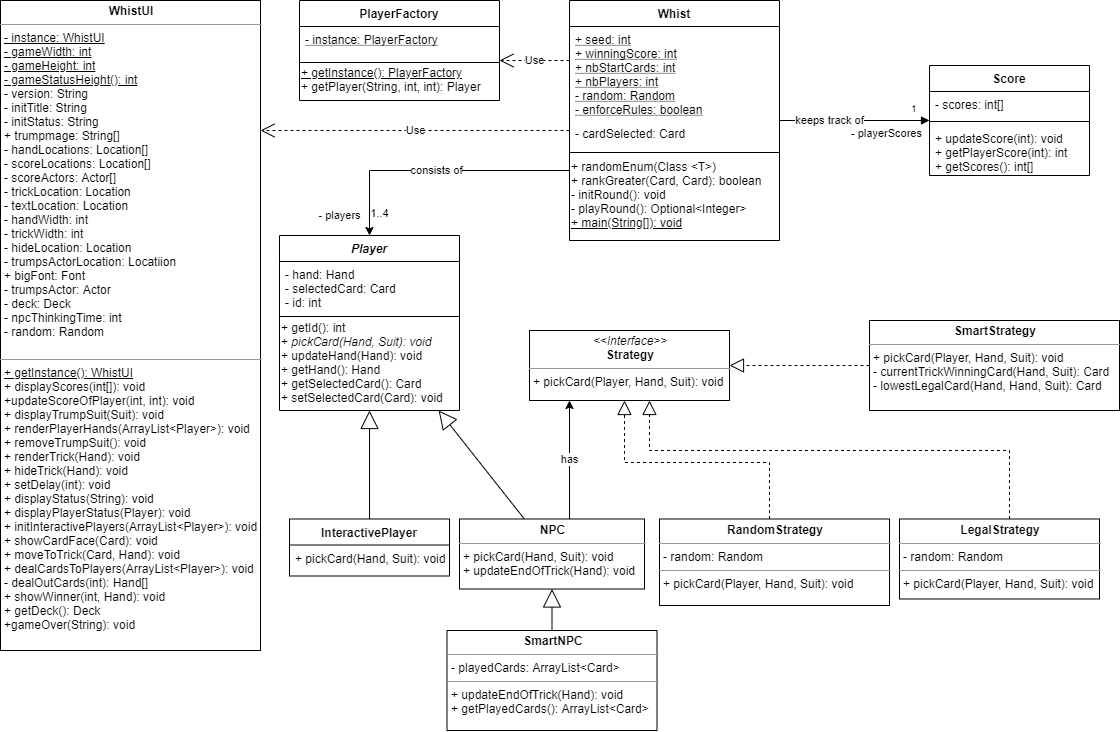

The diagram above was exported from draw.io. Its source (the exported page's mxGraphModel, read from the mxfile embedded in the PNG):
<mxGraphModel dx="2354" dy="694" grid="1" gridSize="10" guides="1" tooltips="1" connect="1" arrows="1" fold="1" page="1" pageScale="1" pageWidth="1169" pageHeight="827" math="0" shadow="0">
  <root>
    <mxCell id="WIyWlLk6GJQsqaUBKTNV-0" />
    <mxCell id="WIyWlLk6GJQsqaUBKTNV-1" parent="WIyWlLk6GJQsqaUBKTNV-0" />
    <mxCell id="SiaYfGRZObeXa9sCM94c-4" value="consists of" style="edgeStyle=orthogonalEdgeStyle;rounded=0;orthogonalLoop=1;jettySize=auto;html=1;endArrow=classic;endFill=1;fontFamily=Helvetica;" parent="WIyWlLk6GJQsqaUBKTNV-1" source="zkfFHV4jXpPFQw0GAbJ--0" target="zkfFHV4jXpPFQw0GAbJ--13" edge="1">
      <mxGeometry relative="1" as="geometry">
        <mxPoint x="-600" y="179" as="sourcePoint" />
        <Array as="points">
          <mxPoint x="-800" y="170" />
        </Array>
      </mxGeometry>
    </mxCell>
    <mxCell id="qZ4JD9Sw1HvtoqBBAPZN-5" value="1..4" style="edgeLabel;html=1;align=center;verticalAlign=middle;resizable=0;points=[];" vertex="1" connectable="0" parent="SiaYfGRZObeXa9sCM94c-4">
      <mxGeometry x="0.8485" y="3" relative="1" as="geometry">
        <mxPoint x="7" y="-2" as="offset" />
      </mxGeometry>
    </mxCell>
    <mxCell id="qZ4JD9Sw1HvtoqBBAPZN-30" value="- players" style="edgeLabel;html=1;align=center;verticalAlign=middle;resizable=0;points=[];" vertex="1" connectable="0" parent="SiaYfGRZObeXa9sCM94c-4">
      <mxGeometry x="0.8491" y="-1" relative="1" as="geometry">
        <mxPoint x="-29" as="offset" />
      </mxGeometry>
    </mxCell>
    <mxCell id="SiaYfGRZObeXa9sCM94c-17" value="has" style="edgeStyle=orthogonalEdgeStyle;rounded=0;orthogonalLoop=1;jettySize=auto;html=1;startArrow=none;startFill=0;endArrow=classic;endFill=1;" parent="WIyWlLk6GJQsqaUBKTNV-1" source="SiaYfGRZObeXa9sCM94c-11" target="SiaYfGRZObeXa9sCM94c-16" edge="1">
      <mxGeometry relative="1" as="geometry">
        <Array as="points">
          <mxPoint x="-600" y="460" />
          <mxPoint x="-600" y="460" />
        </Array>
      </mxGeometry>
    </mxCell>
    <mxCell id="SiaYfGRZObeXa9sCM94c-11" value="&lt;p style=&quot;margin: 0px ; margin-top: 4px ; text-align: center&quot;&gt;&lt;b&gt;NPC&lt;/b&gt;&lt;/p&gt;&lt;hr size=&quot;1&quot;&gt;&lt;p style=&quot;margin: 0px ; margin-left: 4px&quot;&gt;&lt;span&gt;+ pickCard(Hand, Suit): void&lt;/span&gt;&lt;/p&gt;&lt;p style=&quot;margin: 0px ; margin-left: 4px&quot;&gt;&lt;span&gt;+ updateEndOfTrick(Hand): void&lt;/span&gt;&lt;/p&gt;" style="verticalAlign=top;align=left;overflow=fill;fontSize=12;fontFamily=Helvetica;html=1;" parent="WIyWlLk6GJQsqaUBKTNV-1" vertex="1">
      <mxGeometry x="-710" y="518.5" width="185" height="70" as="geometry" />
    </mxCell>
    <mxCell id="SiaYfGRZObeXa9sCM94c-13" value="&lt;p style=&quot;margin: 0px ; margin-top: 4px ; text-align: center&quot;&gt;&lt;b&gt;SmartNPC&lt;/b&gt;&lt;/p&gt;&lt;hr size=&quot;1&quot;&gt;&lt;p style=&quot;margin: 0px ; margin-left: 4px&quot;&gt;- playedCards: ArrayList&amp;lt;Card&amp;gt;&amp;nbsp; &amp;nbsp;&lt;/p&gt;&lt;hr size=&quot;1&quot;&gt;&lt;p style=&quot;margin: 0px ; margin-left: 4px&quot;&gt;+ updateEndOfTrick(Hand): void&lt;/p&gt;&lt;p style=&quot;margin: 0px ; margin-left: 4px&quot;&gt;+ getPlayedCards(): ArrayList&amp;lt;Card&amp;gt;&lt;/p&gt;" style="verticalAlign=top;align=left;overflow=fill;fontSize=12;fontFamily=Helvetica;html=1;" parent="WIyWlLk6GJQsqaUBKTNV-1" vertex="1">
      <mxGeometry x="-722.5" y="630" width="210" height="100" as="geometry" />
    </mxCell>
    <mxCell id="SiaYfGRZObeXa9sCM94c-16" value="&lt;p style=&quot;margin: 0px ; margin-top: 4px ; text-align: center&quot;&gt;&lt;i&gt;&amp;lt;&amp;lt;Interface&amp;gt;&amp;gt;&lt;/i&gt;&lt;br&gt;&lt;b&gt;Strategy&lt;/b&gt;&lt;/p&gt;&lt;hr size=&quot;1&quot;&gt;&lt;p style=&quot;margin: 0px ; margin-left: 4px&quot;&gt;+ pickCard(Player, Hand, Suit): void&lt;br&gt;&lt;/p&gt;" style="verticalAlign=top;align=left;overflow=fill;fontSize=12;fontFamily=Helvetica;html=1;" parent="WIyWlLk6GJQsqaUBKTNV-1" vertex="1">
      <mxGeometry x="-640" y="330" width="200" height="70" as="geometry" />
    </mxCell>
    <mxCell id="SiaYfGRZObeXa9sCM94c-18" value="&lt;p style=&quot;margin: 0px ; margin-top: 4px ; text-align: center&quot;&gt;&lt;b&gt;SmartStrategy&lt;/b&gt;&lt;/p&gt;&lt;hr size=&quot;1&quot;&gt;&lt;p style=&quot;margin: 0px ; margin-left: 4px&quot;&gt;+ pickCard(Player, Hand, Suit): void&lt;br&gt;&lt;/p&gt;&lt;p style=&quot;margin: 0px ; margin-left: 4px&quot;&gt;- currentTrickWinningCard(Hand, Suit): Card&lt;/p&gt;&lt;p style=&quot;margin: 0px ; margin-left: 4px&quot;&gt;- lowestLegalCard(Hand, Hand, Suit): Card&lt;/p&gt;" style="verticalAlign=top;align=left;overflow=fill;fontSize=12;fontFamily=Helvetica;html=1;" parent="WIyWlLk6GJQsqaUBKTNV-1" vertex="1">
      <mxGeometry x="-300" y="320" width="250" height="90" as="geometry" />
    </mxCell>
    <mxCell id="SiaYfGRZObeXa9sCM94c-19" value="&lt;p style=&quot;margin: 0px ; margin-top: 4px ; text-align: center&quot;&gt;&lt;b&gt;RandomStrategy&lt;/b&gt;&lt;/p&gt;&lt;hr size=&quot;1&quot;&gt;&lt;p style=&quot;margin: 0px ; margin-left: 4px&quot;&gt;- random: Random&lt;/p&gt;&lt;hr size=&quot;1&quot;&gt;&lt;p style=&quot;margin: 0px ; margin-left: 4px&quot;&gt;+ pickCard(Player, Hand, Suit&lt;span&gt;): void&lt;/span&gt;&lt;/p&gt;" style="verticalAlign=top;align=left;overflow=fill;fontSize=12;fontFamily=Helvetica;html=1;" parent="WIyWlLk6GJQsqaUBKTNV-1" vertex="1">
      <mxGeometry x="-510" y="518.5" width="230" height="86.5" as="geometry" />
    </mxCell>
    <mxCell id="SiaYfGRZObeXa9sCM94c-20" value="&lt;p style=&quot;margin: 0px ; margin-top: 4px ; text-align: center&quot;&gt;&lt;b&gt;LegalStrategy&lt;/b&gt;&lt;/p&gt;&lt;hr size=&quot;1&quot;&gt;&lt;p style=&quot;margin: 0px ; margin-left: 4px&quot;&gt;- random: Random&lt;/p&gt;&lt;hr size=&quot;1&quot;&gt;&lt;p style=&quot;margin: 0px ; margin-left: 4px&quot;&gt;+ pickCard(Player, Hand, Suit): void&lt;br&gt;&lt;/p&gt;" style="verticalAlign=top;align=left;overflow=fill;fontSize=12;fontFamily=Helvetica;html=1;" parent="WIyWlLk6GJQsqaUBKTNV-1" vertex="1">
      <mxGeometry x="-270" y="518.5" width="200" height="80" as="geometry" />
    </mxCell>
    <mxCell id="SiaYfGRZObeXa9sCM94c-24" value="&lt;p style=&quot;margin: 0px ; margin-top: 4px ; text-align: center&quot;&gt;&lt;b&gt;WhistUI&lt;/b&gt;&lt;/p&gt;&lt;hr size=&quot;1&quot;&gt;&lt;p style=&quot;margin: 0px ; margin-left: 4px&quot;&gt;&lt;u&gt;- instance: WhistUI&lt;/u&gt;&lt;/p&gt;&lt;p style=&quot;margin: 0px ; margin-left: 4px&quot;&gt;&lt;u&gt;- gameWidth: int&lt;/u&gt;&lt;/p&gt;&lt;p style=&quot;margin: 0px ; margin-left: 4px&quot;&gt;&lt;u&gt;- gameHeight: int&lt;/u&gt;&lt;/p&gt;&lt;p style=&quot;margin: 0px ; margin-left: 4px&quot;&gt;&lt;u&gt;- gameStatusHeight(): int&lt;/u&gt;&lt;/p&gt;&lt;p style=&quot;margin: 0px ; margin-left: 4px&quot;&gt;- version: String&lt;/p&gt;&lt;p style=&quot;margin: 0px ; margin-left: 4px&quot;&gt;- initTitle: String&lt;/p&gt;&lt;p style=&quot;margin: 0px ; margin-left: 4px&quot;&gt;- initStatus: String&lt;/p&gt;&lt;p style=&quot;margin: 0px ; margin-left: 4px&quot;&gt;+ trumpmage: String[]&lt;/p&gt;&lt;p style=&quot;margin: 0px ; margin-left: 4px&quot;&gt;- handLocations: Location[]&lt;/p&gt;&lt;p style=&quot;margin: 0px ; margin-left: 4px&quot;&gt;- scoreLocations: Location[]&lt;/p&gt;&lt;p style=&quot;margin: 0px ; margin-left: 4px&quot;&gt;- scoreActors: Actor[]&lt;/p&gt;&lt;p style=&quot;margin: 0px ; margin-left: 4px&quot;&gt;- trickLocation: Location&lt;/p&gt;&lt;p style=&quot;margin: 0px ; margin-left: 4px&quot;&gt;- textLocation: Location&lt;/p&gt;&lt;p style=&quot;margin: 0px ; margin-left: 4px&quot;&gt;- handWidth: int&lt;/p&gt;&lt;p style=&quot;margin: 0px ; margin-left: 4px&quot;&gt;- trickWidth: int&lt;/p&gt;&lt;p style=&quot;margin: 0px ; margin-left: 4px&quot;&gt;- hideLocation: Location&lt;/p&gt;&lt;p style=&quot;margin: 0px ; margin-left: 4px&quot;&gt;- trumpsActorLocation: Locatiion&lt;/p&gt;&lt;p style=&quot;margin: 0px ; margin-left: 4px&quot;&gt;+ bigFont: Font&lt;/p&gt;&lt;p style=&quot;margin: 0px ; margin-left: 4px&quot;&gt;- trumpsActor: Actor&lt;/p&gt;&lt;p style=&quot;margin: 0px ; margin-left: 4px&quot;&gt;- deck: Deck&lt;/p&gt;&lt;p style=&quot;margin: 0px ; margin-left: 4px&quot;&gt;- npcThinkingTime: int&lt;/p&gt;&lt;p style=&quot;margin: 0px ; margin-left: 4px&quot;&gt;- random: Random&lt;/p&gt;&lt;p style=&quot;margin: 0px ; margin-left: 4px&quot;&gt;&lt;br&gt;&lt;/p&gt;&lt;hr size=&quot;1&quot;&gt;&lt;p style=&quot;margin: 0px ; margin-left: 4px&quot;&gt;&lt;u&gt;+ getInstance(): WhistUI&lt;/u&gt;&lt;/p&gt;&lt;p style=&quot;margin: 0px ; margin-left: 4px&quot;&gt;+ displayScores(int[]): void&lt;/p&gt;&lt;p style=&quot;margin: 0px ; margin-left: 4px&quot;&gt;+updateScoreOfPlayer(int, int): void&lt;/p&gt;&lt;p style=&quot;margin: 0px ; margin-left: 4px&quot;&gt;+ displayTrumpSuit(Suit): void&lt;/p&gt;&lt;p style=&quot;margin: 0px ; margin-left: 4px&quot;&gt;+ renderPlayerHands(ArrayList&amp;lt;Player&amp;gt;): void&lt;/p&gt;&lt;p style=&quot;margin: 0px ; margin-left: 4px&quot;&gt;+ removeTrumpSuit(): void&lt;/p&gt;&lt;p style=&quot;margin: 0px ; margin-left: 4px&quot;&gt;+ renderTrick(Hand): void&lt;/p&gt;&lt;p style=&quot;margin: 0px ; margin-left: 4px&quot;&gt;+ hideTrick(Hand): void&lt;/p&gt;&lt;p style=&quot;margin: 0px ; margin-left: 4px&quot;&gt;+ setDelay(int): void&lt;/p&gt;&lt;p style=&quot;margin: 0px ; margin-left: 4px&quot;&gt;+ displayStatus(String): void&lt;/p&gt;&lt;p style=&quot;margin: 0px ; margin-left: 4px&quot;&gt;+ displayPlayerStatus(Player): void&lt;/p&gt;&lt;p style=&quot;margin: 0px ; margin-left: 4px&quot;&gt;+ initInteractivePlayers(ArrayList&amp;lt;Player&amp;gt;): void&lt;/p&gt;&lt;p style=&quot;margin: 0px ; margin-left: 4px&quot;&gt;+ showCardFace(Card): void&lt;/p&gt;&lt;p style=&quot;margin: 0px ; margin-left: 4px&quot;&gt;+ moveToTrick(Card, Hand): void&lt;/p&gt;&lt;p style=&quot;margin: 0px ; margin-left: 4px&quot;&gt;+ dealCardsToPlayers(ArrayList&amp;lt;Player&amp;gt;): void&lt;/p&gt;&lt;p style=&quot;margin: 0px ; margin-left: 4px&quot;&gt;- dealOutCards(int): Hand[]&lt;/p&gt;&lt;p style=&quot;margin: 0px ; margin-left: 4px&quot;&gt;+ showWinner(int, Hand): void&lt;/p&gt;&lt;p style=&quot;margin: 0px ; margin-left: 4px&quot;&gt;+ getDeck(): Deck&lt;/p&gt;&lt;p style=&quot;margin: 0px ; margin-left: 4px&quot;&gt;+gameOver(String): void&lt;/p&gt;" style="verticalAlign=top;align=left;overflow=fill;fontSize=12;fontFamily=Helvetica;html=1;" parent="WIyWlLk6GJQsqaUBKTNV-1" vertex="1">
      <mxGeometry x="-1169" width="260" height="650" as="geometry" />
    </mxCell>
    <mxCell id="zkfFHV4jXpPFQw0GAbJ--0" value="Whist" style="swimlane;fontStyle=1;align=center;verticalAlign=top;childLayout=stackLayout;horizontal=1;startSize=26;horizontalStack=0;resizeParent=1;resizeLast=0;collapsible=1;marginBottom=0;rounded=0;shadow=0;strokeWidth=1;" parent="WIyWlLk6GJQsqaUBKTNV-1" vertex="1">
      <mxGeometry x="-600" width="210" height="240" as="geometry">
        <mxRectangle x="230" y="140" width="160" height="26" as="alternateBounds" />
      </mxGeometry>
    </mxCell>
    <mxCell id="zkfFHV4jXpPFQw0GAbJ--1" value="+ seed: int&#10;+ winningScore: int&#10;+ nbStartCards: int&#10;+ nbPlayers: int&#10;- random: Random&#10;- enforceRules: boolean" style="text;align=left;verticalAlign=top;spacingLeft=4;spacingRight=4;overflow=hidden;rotatable=0;points=[[0,0.5],[1,0.5]];portConstraint=eastwest;fontStyle=4" parent="zkfFHV4jXpPFQw0GAbJ--0" vertex="1">
      <mxGeometry y="26" width="210" height="94" as="geometry" />
    </mxCell>
    <mxCell id="qZ4JD9Sw1HvtoqBBAPZN-25" value="- cardSelected: Card" style="text;align=left;verticalAlign=top;spacingLeft=4;spacingRight=4;overflow=hidden;rotatable=0;points=[[0,0.5],[1,0.5]];portConstraint=eastwest;fontStyle=0" vertex="1" parent="zkfFHV4jXpPFQw0GAbJ--0">
      <mxGeometry y="120" width="210" height="30" as="geometry" />
    </mxCell>
    <mxCell id="zkfFHV4jXpPFQw0GAbJ--4" value="" style="line;html=1;strokeWidth=1;align=left;verticalAlign=middle;spacingTop=-1;spacingLeft=3;spacingRight=3;rotatable=0;labelPosition=right;points=[];portConstraint=eastwest;" parent="zkfFHV4jXpPFQw0GAbJ--0" vertex="1">
      <mxGeometry y="150" width="210" height="4" as="geometry" />
    </mxCell>
    <mxCell id="SiaYfGRZObeXa9sCM94c-37" value="+ randomEnum(Class &amp;lt;T&amp;gt;)&lt;br&gt;+ rankGreater(Card, Card): boolean&lt;br&gt;- initRound(): void&lt;br&gt;- playRound(): Optional&amp;lt;Integer&amp;gt;&amp;nbsp; &amp;nbsp;&lt;br&gt;&lt;u&gt;+ main(String[]): void&lt;/u&gt;" style="text;html=1;align=left;verticalAlign=middle;resizable=0;points=[];autosize=1;" parent="zkfFHV4jXpPFQw0GAbJ--0" vertex="1">
      <mxGeometry y="154" width="210" height="80" as="geometry" />
    </mxCell>
    <mxCell id="qZ4JD9Sw1HvtoqBBAPZN-6" value="" style="endArrow=block;dashed=1;endFill=0;endSize=12;html=1;edgeStyle=orthogonalEdgeStyle;rounded=0;" edge="1" parent="WIyWlLk6GJQsqaUBKTNV-1" source="SiaYfGRZObeXa9sCM94c-19" target="SiaYfGRZObeXa9sCM94c-16">
      <mxGeometry width="160" relative="1" as="geometry">
        <mxPoint x="-420" y="540" as="sourcePoint" />
        <mxPoint x="-260" y="540" as="targetPoint" />
        <Array as="points">
          <mxPoint x="-400" y="462" />
          <mxPoint x="-545" y="462" />
        </Array>
      </mxGeometry>
    </mxCell>
    <mxCell id="qZ4JD9Sw1HvtoqBBAPZN-7" value="" style="endArrow=block;dashed=1;endFill=0;endSize=12;html=1;rounded=0;edgeStyle=orthogonalEdgeStyle;" edge="1" parent="WIyWlLk6GJQsqaUBKTNV-1" source="SiaYfGRZObeXa9sCM94c-20" target="SiaYfGRZObeXa9sCM94c-16">
      <mxGeometry width="160" relative="1" as="geometry">
        <mxPoint x="-382.99554565701555" y="603.5" as="sourcePoint" />
        <mxPoint x="-376.55902004454356" y="459" as="targetPoint" />
        <Array as="points">
          <mxPoint x="-160" y="450" />
          <mxPoint x="-520" y="450" />
        </Array>
      </mxGeometry>
    </mxCell>
    <mxCell id="qZ4JD9Sw1HvtoqBBAPZN-8" value="" style="endArrow=block;dashed=1;endFill=0;endSize=12;html=1;edgeStyle=orthogonalEdgeStyle;rounded=0;" edge="1" parent="WIyWlLk6GJQsqaUBKTNV-1" source="SiaYfGRZObeXa9sCM94c-18" target="SiaYfGRZObeXa9sCM94c-16">
      <mxGeometry width="160" relative="1" as="geometry">
        <mxPoint x="-240.06833712984053" y="603.5" as="sourcePoint" />
        <mxPoint x="-348.6902050113895" y="459" as="targetPoint" />
        <Array as="points">
          <mxPoint x="-300" y="365" />
          <mxPoint x="-300" y="365" />
        </Array>
      </mxGeometry>
    </mxCell>
    <mxCell id="qZ4JD9Sw1HvtoqBBAPZN-9" value="Use" style="endArrow=open;endSize=12;dashed=1;html=1;edgeStyle=orthogonalEdgeStyle;rounded=0;" edge="1" parent="WIyWlLk6GJQsqaUBKTNV-1" source="zkfFHV4jXpPFQw0GAbJ--0" target="SiaYfGRZObeXa9sCM94c-24">
      <mxGeometry width="160" relative="1" as="geometry">
        <mxPoint x="-660" y="350" as="sourcePoint" />
        <mxPoint x="-500" y="350" as="targetPoint" />
        <Array as="points">
          <mxPoint x="-810" y="130" />
          <mxPoint x="-810" y="130" />
        </Array>
      </mxGeometry>
    </mxCell>
    <mxCell id="qZ4JD9Sw1HvtoqBBAPZN-11" value="Use" style="endArrow=open;endSize=12;dashed=1;html=1;edgeStyle=orthogonalEdgeStyle;rounded=0;" edge="1" parent="WIyWlLk6GJQsqaUBKTNV-1" source="zkfFHV4jXpPFQw0GAbJ--0" target="qZ4JD9Sw1HvtoqBBAPZN-16">
      <mxGeometry width="160" relative="1" as="geometry">
        <mxPoint x="-310" y="280" as="sourcePoint" />
        <mxPoint x="-260" y="130" as="targetPoint" />
        <Array as="points">
          <mxPoint x="-640" y="60" />
          <mxPoint x="-640" y="60" />
        </Array>
      </mxGeometry>
    </mxCell>
    <mxCell id="zkfFHV4jXpPFQw0GAbJ--13" value="Player" style="swimlane;fontStyle=3;align=center;verticalAlign=top;childLayout=stackLayout;horizontal=1;startSize=26;horizontalStack=0;resizeParent=1;resizeLast=0;collapsible=1;marginBottom=0;rounded=0;shadow=0;strokeWidth=1;" parent="WIyWlLk6GJQsqaUBKTNV-1" vertex="1">
      <mxGeometry x="-890" y="235" width="180" height="175" as="geometry">
        <mxRectangle x="340" y="380" width="170" height="26" as="alternateBounds" />
      </mxGeometry>
    </mxCell>
    <mxCell id="SiaYfGRZObeXa9sCM94c-43" value="- hand: Hand&#10;- selectedCard: Card&#10;- id: int" style="text;align=left;verticalAlign=top;spacingLeft=4;spacingRight=4;overflow=hidden;rotatable=0;points=[[0,0.5],[1,0.5]];portConstraint=eastwest;" parent="zkfFHV4jXpPFQw0GAbJ--13" vertex="1">
      <mxGeometry y="26" width="180" height="54" as="geometry" />
    </mxCell>
    <mxCell id="zkfFHV4jXpPFQw0GAbJ--15" value="" style="line;html=1;strokeWidth=1;align=left;verticalAlign=middle;spacingTop=-1;spacingLeft=3;spacingRight=3;rotatable=0;labelPosition=right;points=[];portConstraint=eastwest;" parent="zkfFHV4jXpPFQw0GAbJ--13" vertex="1">
      <mxGeometry y="80" width="180" height="2" as="geometry" />
    </mxCell>
    <mxCell id="SiaYfGRZObeXa9sCM94c-44" value="+ getId(): int&lt;br&gt;+ &lt;i&gt;pickCard(Hand, Suit): void&lt;/i&gt;&lt;br&gt;+ updateHand(Hand): void&lt;br&gt;+ getHand(): Hand&lt;br&gt;+ getSelectedCard(): Card&lt;br&gt;+ setSelectedCard(Card): void" style="text;html=1;align=left;verticalAlign=middle;resizable=0;points=[];autosize=1;" parent="zkfFHV4jXpPFQw0GAbJ--13" vertex="1">
      <mxGeometry y="82" width="180" height="90" as="geometry" />
    </mxCell>
    <mxCell id="zkfFHV4jXpPFQw0GAbJ--6" value="InteractivePlayer" style="swimlane;fontStyle=1;align=center;verticalAlign=top;childLayout=stackLayout;horizontal=1;startSize=26;horizontalStack=0;resizeParent=1;resizeLast=0;collapsible=1;marginBottom=0;rounded=0;shadow=0;strokeWidth=1;" parent="WIyWlLk6GJQsqaUBKTNV-1" vertex="1">
      <mxGeometry x="-880" y="518.5" width="160" height="57" as="geometry">
        <mxRectangle x="130" y="380" width="160" height="26" as="alternateBounds" />
      </mxGeometry>
    </mxCell>
    <mxCell id="zkfFHV4jXpPFQw0GAbJ--7" value="+ pickCard(Hand, Suit): void" style="text;align=left;verticalAlign=top;spacingLeft=4;spacingRight=4;overflow=hidden;rotatable=0;points=[[0,0.5],[1,0.5]];portConstraint=eastwest;" parent="zkfFHV4jXpPFQw0GAbJ--6" vertex="1">
      <mxGeometry y="26" width="160" height="22" as="geometry" />
    </mxCell>
    <mxCell id="qZ4JD9Sw1HvtoqBBAPZN-13" value="" style="endArrow=block;endSize=16;endFill=0;html=1;" edge="1" parent="WIyWlLk6GJQsqaUBKTNV-1" source="SiaYfGRZObeXa9sCM94c-11" target="zkfFHV4jXpPFQw0GAbJ--13">
      <mxGeometry width="160" relative="1" as="geometry">
        <mxPoint x="-790" y="450" as="sourcePoint" />
        <mxPoint x="-630" y="450" as="targetPoint" />
      </mxGeometry>
    </mxCell>
    <mxCell id="qZ4JD9Sw1HvtoqBBAPZN-14" value="" style="endArrow=block;endSize=16;endFill=0;html=1;" edge="1" parent="WIyWlLk6GJQsqaUBKTNV-1" source="SiaYfGRZObeXa9sCM94c-13" target="SiaYfGRZObeXa9sCM94c-11">
      <mxGeometry width="160" relative="1" as="geometry">
        <mxPoint x="-920" y="710" as="sourcePoint" />
        <mxPoint x="-760" y="710" as="targetPoint" />
      </mxGeometry>
    </mxCell>
    <mxCell id="qZ4JD9Sw1HvtoqBBAPZN-15" value="" style="endArrow=block;endSize=16;endFill=0;html=1;" edge="1" parent="WIyWlLk6GJQsqaUBKTNV-1" source="zkfFHV4jXpPFQw0GAbJ--6" target="zkfFHV4jXpPFQw0GAbJ--13">
      <mxGeometry width="160" relative="1" as="geometry">
        <mxPoint x="-830" y="450" as="sourcePoint" />
        <mxPoint x="-670" y="450" as="targetPoint" />
      </mxGeometry>
    </mxCell>
    <mxCell id="qZ4JD9Sw1HvtoqBBAPZN-16" value="PlayerFactory" style="swimlane;fontStyle=1;align=center;verticalAlign=top;childLayout=stackLayout;horizontal=1;startSize=26;horizontalStack=0;resizeParent=1;resizeLast=0;collapsible=1;marginBottom=0;rounded=0;shadow=0;strokeWidth=1;" vertex="1" parent="WIyWlLk6GJQsqaUBKTNV-1">
      <mxGeometry x="-870" width="200" height="100" as="geometry">
        <mxRectangle x="230" y="140" width="160" height="26" as="alternateBounds" />
      </mxGeometry>
    </mxCell>
    <mxCell id="qZ4JD9Sw1HvtoqBBAPZN-17" value="- instance: PlayerFactory" style="text;align=left;verticalAlign=top;spacingLeft=4;spacingRight=4;overflow=hidden;rotatable=0;points=[[0,0.5],[1,0.5]];portConstraint=eastwest;fontStyle=4" vertex="1" parent="qZ4JD9Sw1HvtoqBBAPZN-16">
      <mxGeometry y="26" width="200" height="34" as="geometry" />
    </mxCell>
    <mxCell id="qZ4JD9Sw1HvtoqBBAPZN-18" value="" style="line;html=1;strokeWidth=1;align=left;verticalAlign=middle;spacingTop=-1;spacingLeft=3;spacingRight=3;rotatable=0;labelPosition=right;points=[];portConstraint=eastwest;" vertex="1" parent="qZ4JD9Sw1HvtoqBBAPZN-16">
      <mxGeometry y="60" width="200" height="4" as="geometry" />
    </mxCell>
    <mxCell id="SiaYfGRZObeXa9sCM94c-50" value="&lt;u&gt;+ getInstance(): PlayerFactory&lt;/u&gt;&lt;br&gt;+ getPlayer(String, int, int): Player" style="text;html=1;align=left;verticalAlign=middle;resizable=0;points=[];autosize=1;" parent="qZ4JD9Sw1HvtoqBBAPZN-16" vertex="1">
      <mxGeometry y="64" width="200" height="30" as="geometry" />
    </mxCell>
    <mxCell id="qZ4JD9Sw1HvtoqBBAPZN-32" value="- playerScores" style="endArrow=block;endFill=1;html=1;edgeStyle=orthogonalEdgeStyle;align=left;verticalAlign=top;rounded=0;" edge="1" parent="WIyWlLk6GJQsqaUBKTNV-1" source="zkfFHV4jXpPFQw0GAbJ--0" target="qZ4JD9Sw1HvtoqBBAPZN-26">
      <mxGeometry x="-0.0667" relative="1" as="geometry">
        <mxPoint x="-300" y="200" as="sourcePoint" />
        <mxPoint x="-140" y="200" as="targetPoint" />
        <mxPoint as="offset" />
      </mxGeometry>
    </mxCell>
    <mxCell id="qZ4JD9Sw1HvtoqBBAPZN-33" value="1" style="resizable=0;html=1;align=left;verticalAlign=bottom;labelBackgroundColor=#ffffff;fontSize=10;" connectable="0" vertex="1" parent="qZ4JD9Sw1HvtoqBBAPZN-32">
      <mxGeometry x="-1" relative="1" as="geometry">
        <mxPoint x="130" y="-4" as="offset" />
      </mxGeometry>
    </mxCell>
    <mxCell id="qZ4JD9Sw1HvtoqBBAPZN-35" value="keeps track of" style="edgeLabel;html=1;align=center;verticalAlign=middle;resizable=0;points=[];" vertex="1" connectable="0" parent="qZ4JD9Sw1HvtoqBBAPZN-32">
      <mxGeometry x="-0.2756" relative="1" as="geometry">
        <mxPoint x="-4.33" as="offset" />
      </mxGeometry>
    </mxCell>
    <mxCell id="qZ4JD9Sw1HvtoqBBAPZN-26" value="Score" style="swimlane;fontStyle=1;align=center;verticalAlign=top;childLayout=stackLayout;horizontal=1;startSize=26;horizontalStack=0;resizeParent=1;resizeParentMax=0;resizeLast=0;collapsible=1;marginBottom=0;" vertex="1" parent="WIyWlLk6GJQsqaUBKTNV-1">
      <mxGeometry x="-240" y="65" width="160" height="110" as="geometry" />
    </mxCell>
    <mxCell id="qZ4JD9Sw1HvtoqBBAPZN-27" value="- scores: int[]" style="text;strokeColor=none;fillColor=none;align=left;verticalAlign=top;spacingLeft=4;spacingRight=4;overflow=hidden;rotatable=0;points=[[0,0.5],[1,0.5]];portConstraint=eastwest;" vertex="1" parent="qZ4JD9Sw1HvtoqBBAPZN-26">
      <mxGeometry y="26" width="160" height="26" as="geometry" />
    </mxCell>
    <mxCell id="qZ4JD9Sw1HvtoqBBAPZN-28" value="" style="line;strokeWidth=1;fillColor=none;align=left;verticalAlign=middle;spacingTop=-1;spacingLeft=3;spacingRight=3;rotatable=0;labelPosition=right;points=[];portConstraint=eastwest;" vertex="1" parent="qZ4JD9Sw1HvtoqBBAPZN-26">
      <mxGeometry y="52" width="160" height="8" as="geometry" />
    </mxCell>
    <mxCell id="qZ4JD9Sw1HvtoqBBAPZN-29" value="+ updateScore(int): void&#10;+ getPlayerScore(int): int&#10;+ getScores(): int[]" style="text;strokeColor=none;fillColor=none;align=left;verticalAlign=top;spacingLeft=4;spacingRight=4;overflow=hidden;rotatable=0;points=[[0,0.5],[1,0.5]];portConstraint=eastwest;" vertex="1" parent="qZ4JD9Sw1HvtoqBBAPZN-26">
      <mxGeometry y="60" width="160" height="50" as="geometry" />
    </mxCell>
  </root>
</mxGraphModel>